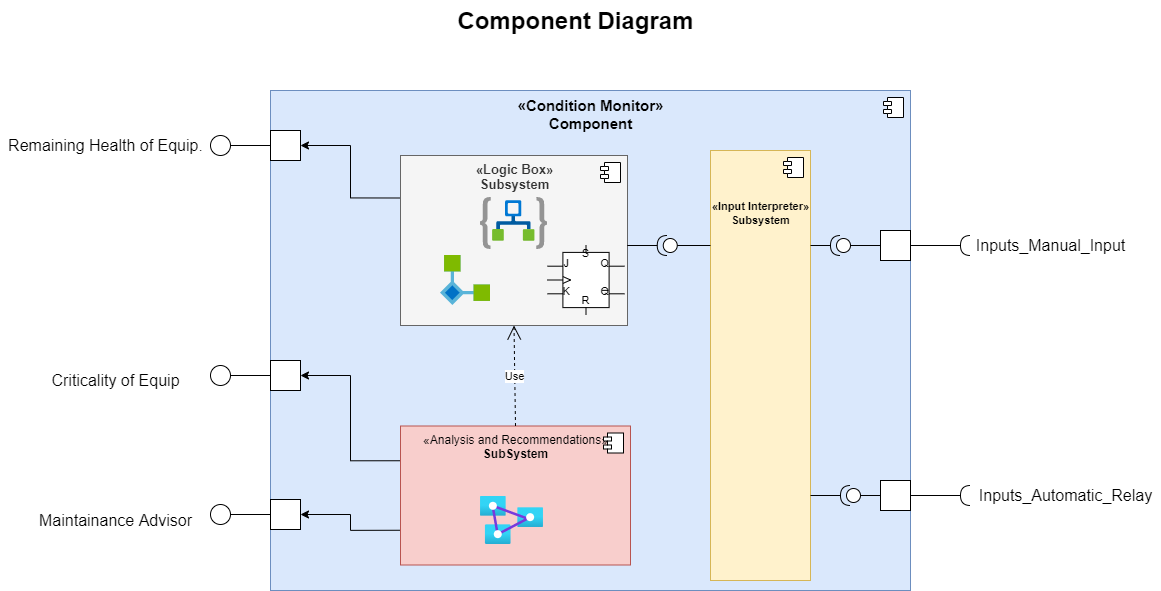

The diagram above was exported from draw.io. Its source (the exported page's mxGraphModel, read from the mxfile embedded in the PNG):
<mxGraphModel dx="1729" dy="823" grid="1" gridSize="10" guides="1" tooltips="1" connect="1" arrows="1" fold="1" page="1" pageScale="1.5" pageWidth="1169" pageHeight="826" background="none" math="0" shadow="0">
  <root>
    <mxCell id="0" style=";html=1;" />
    <mxCell id="1" style=";html=1;" parent="0" />
    <mxCell id="1672d66443f91eb5-23" value="Component Diagram" style="text;strokeColor=none;fillColor=none;html=1;fontSize=24;fontStyle=1;verticalAlign=middle;align=center;" parent="1" vertex="1">
      <mxGeometry x="450" y="10" width="670" height="40" as="geometry" />
    </mxCell>
    <mxCell id="ZR_meK9mbOgKIhgZiH8V-3" value="&lt;font style=&quot;font-size: 15px&quot;&gt;&lt;b&gt;«Condition Monitor»&lt;br&gt;Component&lt;/b&gt;&lt;/font&gt;" style="html=1;dropTarget=0;fillColor=#dae8fc;strokeColor=#6c8ebf;align=center;horizontal=1;verticalAlign=top;" parent="1" vertex="1">
      <mxGeometry x="480" y="100" width="640" height="500" as="geometry" />
    </mxCell>
    <mxCell id="ZR_meK9mbOgKIhgZiH8V-4" value="" style="shape=module;jettyWidth=8;jettyHeight=4;" parent="ZR_meK9mbOgKIhgZiH8V-3" vertex="1">
      <mxGeometry x="1" width="20" height="20" relative="1" as="geometry">
        <mxPoint x="-27" y="7" as="offset" />
      </mxGeometry>
    </mxCell>
    <mxCell id="ZR_meK9mbOgKIhgZiH8V-5" value="" style="html=1;rounded=0;verticalAlign=top;" parent="1" vertex="1">
      <mxGeometry x="1090" y="240" width="30" height="30" as="geometry" />
    </mxCell>
    <mxCell id="ZR_meK9mbOgKIhgZiH8V-6" value="" style="endArrow=none;html=1;rounded=0;align=center;verticalAlign=top;endFill=0;labelBackgroundColor=none;endSize=2;" parent="1" source="ZR_meK9mbOgKIhgZiH8V-5" edge="1">
      <mxGeometry relative="1" as="geometry">
        <mxPoint x="1170" y="255" as="targetPoint" />
      </mxGeometry>
    </mxCell>
    <mxCell id="ZR_meK9mbOgKIhgZiH8V-9" value="" style="shape=requiredInterface;html=1;verticalLabelPosition=bottom;verticalAlign=top;rotation=-180;" parent="1" vertex="1">
      <mxGeometry x="1170" y="245" width="10" height="20" as="geometry" />
    </mxCell>
    <mxCell id="ZR_meK9mbOgKIhgZiH8V-13" value="" style="html=1;rounded=0;verticalAlign=top;" parent="1" vertex="1">
      <mxGeometry x="1090" y="490" width="30" height="30" as="geometry" />
    </mxCell>
    <mxCell id="ZR_meK9mbOgKIhgZiH8V-14" value="" style="endArrow=none;html=1;rounded=0;align=center;verticalAlign=top;endFill=0;labelBackgroundColor=none;endSize=2;" parent="1" source="ZR_meK9mbOgKIhgZiH8V-13" edge="1">
      <mxGeometry relative="1" as="geometry">
        <mxPoint x="1170" y="505" as="targetPoint" />
      </mxGeometry>
    </mxCell>
    <mxCell id="ZR_meK9mbOgKIhgZiH8V-15" value="" style="shape=requiredInterface;html=1;verticalLabelPosition=bottom;verticalAlign=top;rotation=-180;" parent="1" vertex="1">
      <mxGeometry x="1170" y="495" width="10" height="20" as="geometry" />
    </mxCell>
    <mxCell id="ZR_meK9mbOgKIhgZiH8V-17" value="&lt;font style=&quot;font-size: 16px&quot;&gt;Inputs_Manual_Input&lt;/font&gt;" style="text;html=1;align=center;verticalAlign=middle;resizable=0;points=[];autosize=1;strokeColor=none;" parent="1" vertex="1">
      <mxGeometry x="1180" y="245" width="160" height="20" as="geometry" />
    </mxCell>
    <mxCell id="ZR_meK9mbOgKIhgZiH8V-18" value="&lt;font style=&quot;font-size: 16px&quot;&gt;Inputs_Automatic_Relay&lt;/font&gt;" style="text;html=1;align=center;verticalAlign=middle;resizable=0;points=[];autosize=1;strokeColor=none;" parent="1" vertex="1">
      <mxGeometry x="1180" y="495" width="190" height="20" as="geometry" />
    </mxCell>
    <mxCell id="ZR_meK9mbOgKIhgZiH8V-20" value="" style="html=1;rounded=0;verticalAlign=top;" parent="1" vertex="1">
      <mxGeometry x="480" y="140" width="30" height="30" as="geometry" />
    </mxCell>
    <mxCell id="ZR_meK9mbOgKIhgZiH8V-23" value="" style="endArrow=none;html=1;rounded=0;align=center;verticalAlign=top;endFill=0;labelBackgroundColor=none;endSize=2;exitX=0;exitY=0.5;exitDx=0;exitDy=0;" parent="1" source="ZR_meK9mbOgKIhgZiH8V-20" edge="1">
      <mxGeometry relative="1" as="geometry">
        <mxPoint x="510" y="155" as="sourcePoint" />
        <mxPoint x="440" y="155" as="targetPoint" />
      </mxGeometry>
    </mxCell>
    <mxCell id="ZR_meK9mbOgKIhgZiH8V-24" value="&lt;font style=&quot;font-size: 16px&quot;&gt;Remaining Health of Equip.&lt;/font&gt;" style="text;html=1;align=center;verticalAlign=middle;resizable=0;points=[];autosize=1;strokeColor=none;" parent="1" vertex="1">
      <mxGeometry x="210" y="145" width="210" height="20" as="geometry" />
    </mxCell>
    <mxCell id="ZR_meK9mbOgKIhgZiH8V-25" value="&lt;span style=&quot;font-size: 16px&quot;&gt;Criticality of Equip&lt;/span&gt;" style="text;html=1;align=center;verticalAlign=middle;resizable=0;points=[];autosize=1;strokeColor=none;" parent="1" vertex="1">
      <mxGeometry x="255" y="380" width="140" height="20" as="geometry" />
    </mxCell>
    <mxCell id="ZR_meK9mbOgKIhgZiH8V-37" value="" style="html=1;rounded=0;verticalAlign=top;" parent="1" vertex="1">
      <mxGeometry x="480" y="370" width="30" height="30" as="geometry" />
    </mxCell>
    <mxCell id="ZR_meK9mbOgKIhgZiH8V-38" value="" style="endArrow=none;html=1;rounded=0;align=center;verticalAlign=top;endFill=0;labelBackgroundColor=none;endSize=2;exitX=0;exitY=0.5;exitDx=0;exitDy=0;" parent="1" source="ZR_meK9mbOgKIhgZiH8V-37" edge="1">
      <mxGeometry relative="1" as="geometry">
        <mxPoint x="510" y="385" as="sourcePoint" />
        <mxPoint x="440" y="385" as="targetPoint" />
      </mxGeometry>
    </mxCell>
    <mxCell id="ZR_meK9mbOgKIhgZiH8V-39" value="&lt;span style=&quot;font-size: 16px&quot;&gt;Maintainance Advisor&lt;/span&gt;" style="text;html=1;align=center;verticalAlign=middle;resizable=0;points=[];autosize=1;strokeColor=none;" parent="1" vertex="1">
      <mxGeometry x="240" y="520" width="170" height="20" as="geometry" />
    </mxCell>
    <mxCell id="ZR_meK9mbOgKIhgZiH8V-40" value="" style="ellipse;whiteSpace=wrap;html=1;aspect=fixed;verticalAlign=top;" parent="1" vertex="1">
      <mxGeometry x="420" y="145" width="20" height="20" as="geometry" />
    </mxCell>
    <mxCell id="ZR_meK9mbOgKIhgZiH8V-42" value="" style="ellipse;whiteSpace=wrap;html=1;aspect=fixed;verticalAlign=top;" parent="1" vertex="1">
      <mxGeometry x="420" y="375" width="20" height="20" as="geometry" />
    </mxCell>
    <mxCell id="ZR_meK9mbOgKIhgZiH8V-73" style="edgeStyle=orthogonalEdgeStyle;rounded=0;orthogonalLoop=1;jettySize=auto;html=1;exitX=0;exitY=0.25;exitDx=0;exitDy=0;entryX=1;entryY=0.5;entryDx=0;entryDy=0;" parent="1" source="ZR_meK9mbOgKIhgZiH8V-43" target="ZR_meK9mbOgKIhgZiH8V-20" edge="1">
      <mxGeometry relative="1" as="geometry" />
    </mxCell>
    <mxCell id="ZR_meK9mbOgKIhgZiH8V-43" value="&lt;b style=&quot;font-size: 13px&quot;&gt;«Logic Box»&lt;br&gt;Subsystem&lt;/b&gt;" style="html=1;dropTarget=0;verticalAlign=top;fillColor=#f5f5f5;strokeColor=#666666;fontColor=#333333;" parent="1" vertex="1">
      <mxGeometry x="610" y="165" width="227" height="170" as="geometry" />
    </mxCell>
    <mxCell id="ZR_meK9mbOgKIhgZiH8V-44" value="" style="shape=module;jettyWidth=8;jettyHeight=4;" parent="ZR_meK9mbOgKIhgZiH8V-43" vertex="1">
      <mxGeometry x="1" width="20" height="20" relative="1" as="geometry">
        <mxPoint x="-27" y="7" as="offset" />
      </mxGeometry>
    </mxCell>
    <mxCell id="ZR_meK9mbOgKIhgZiH8V-46" value="" style="shape=providedRequiredInterface;html=1;verticalLabelPosition=bottom;verticalAlign=top;rotation=-180;" parent="1" vertex="1">
      <mxGeometry x="866.75" y="245" width="20" height="20" as="geometry" />
    </mxCell>
    <mxCell id="ZR_meK9mbOgKIhgZiH8V-47" value="" style="shape=providedRequiredInterface;html=1;verticalLabelPosition=bottom;verticalAlign=top;rotation=-180;" parent="1" vertex="1">
      <mxGeometry x="1040" y="245" width="20" height="20" as="geometry" />
    </mxCell>
    <mxCell id="ZR_meK9mbOgKIhgZiH8V-48" value="" style="shape=providedRequiredInterface;html=1;verticalLabelPosition=bottom;verticalAlign=top;rotation=-180;" parent="1" vertex="1">
      <mxGeometry x="1050" y="495" width="20" height="20" as="geometry" />
    </mxCell>
    <mxCell id="ZR_meK9mbOgKIhgZiH8V-53" value="&lt;b style=&quot;font-size: 11px&quot;&gt;&lt;br&gt;&lt;br&gt;&lt;br&gt;«Input Interpreter»&lt;br&gt;Subsystem&lt;/b&gt;" style="html=1;dropTarget=0;verticalAlign=top;fillColor=#fff2cc;strokeColor=#d6b656;" parent="1" vertex="1">
      <mxGeometry x="920" y="160" width="100" height="430" as="geometry" />
    </mxCell>
    <mxCell id="ZR_meK9mbOgKIhgZiH8V-54" value="" style="shape=module;jettyWidth=8;jettyHeight=4;" parent="ZR_meK9mbOgKIhgZiH8V-53" vertex="1">
      <mxGeometry x="1" width="20" height="20" relative="1" as="geometry">
        <mxPoint x="-27" y="7" as="offset" />
      </mxGeometry>
    </mxCell>
    <mxCell id="ZR_meK9mbOgKIhgZiH8V-63" value="" style="line;strokeWidth=1;fillColor=none;align=left;verticalAlign=middle;spacingTop=-1;spacingLeft=3;spacingRight=3;rotatable=0;labelPosition=right;points=[];portConstraint=eastwest;" parent="1" vertex="1">
      <mxGeometry x="1020" y="251" width="20" height="8" as="geometry" />
    </mxCell>
    <mxCell id="ZR_meK9mbOgKIhgZiH8V-64" value="" style="line;strokeWidth=1;fillColor=none;align=left;verticalAlign=middle;spacingTop=-1;spacingLeft=3;spacingRight=3;rotatable=0;labelPosition=right;points=[];portConstraint=eastwest;" parent="1" vertex="1">
      <mxGeometry x="1020" y="501" width="30" height="8" as="geometry" />
    </mxCell>
    <mxCell id="ZR_meK9mbOgKIhgZiH8V-65" value="" style="line;strokeWidth=1;fillColor=none;align=left;verticalAlign=middle;spacingTop=-1;spacingLeft=3;spacingRight=3;rotatable=0;labelPosition=right;points=[];portConstraint=eastwest;" parent="1" vertex="1">
      <mxGeometry x="1060" y="251" width="30" height="8" as="geometry" />
    </mxCell>
    <mxCell id="ZR_meK9mbOgKIhgZiH8V-66" value="" style="line;strokeWidth=1;fillColor=none;align=left;verticalAlign=middle;spacingTop=-1;spacingLeft=3;spacingRight=3;rotatable=0;labelPosition=right;points=[];portConstraint=eastwest;" parent="1" vertex="1">
      <mxGeometry x="1070" y="501" width="20" height="8" as="geometry" />
    </mxCell>
    <mxCell id="ZR_meK9mbOgKIhgZiH8V-69" value="" style="aspect=fixed;html=1;points=[];align=center;image;fontSize=12;image=img/lib/azure2/iot/Logic_Apps.svg;" parent="1" vertex="1">
      <mxGeometry x="690" y="207" width="67" height="52" as="geometry" />
    </mxCell>
    <mxCell id="ZR_meK9mbOgKIhgZiH8V-70" value="" style="aspect=fixed;html=1;points=[];align=center;image;fontSize=12;image=img/lib/mscae/Logic_Apps_Custom_Connector.svg;" parent="1" vertex="1">
      <mxGeometry x="650" y="265" width="50" height="50" as="geometry" />
    </mxCell>
    <mxCell id="ZR_meK9mbOgKIhgZiH8V-71" value="" style="verticalLabelPosition=bottom;shadow=0;dashed=0;align=center;html=1;verticalAlign=top;shape=mxgraph.electrical.logic_gates.jk_flip-flop_with_sr;" parent="1" vertex="1">
      <mxGeometry x="757" y="255" width="77" height="69" as="geometry" />
    </mxCell>
    <mxCell id="ZR_meK9mbOgKIhgZiH8V-79" value="" style="html=1;rounded=0;verticalAlign=top;" parent="1" vertex="1">
      <mxGeometry x="480" y="509" width="30" height="30" as="geometry" />
    </mxCell>
    <mxCell id="ZR_meK9mbOgKIhgZiH8V-80" value="" style="endArrow=none;html=1;rounded=0;align=center;verticalAlign=top;endFill=0;labelBackgroundColor=none;endSize=2;exitX=0;exitY=0.5;exitDx=0;exitDy=0;" parent="1" source="ZR_meK9mbOgKIhgZiH8V-79" edge="1">
      <mxGeometry relative="1" as="geometry">
        <mxPoint x="510" y="524" as="sourcePoint" />
        <mxPoint x="440" y="524" as="targetPoint" />
      </mxGeometry>
    </mxCell>
    <mxCell id="ZR_meK9mbOgKIhgZiH8V-81" value="" style="ellipse;whiteSpace=wrap;html=1;aspect=fixed;verticalAlign=top;" parent="1" vertex="1">
      <mxGeometry x="420" y="514" width="20" height="20" as="geometry" />
    </mxCell>
    <mxCell id="ZR_meK9mbOgKIhgZiH8V-88" style="edgeStyle=orthogonalEdgeStyle;rounded=0;orthogonalLoop=1;jettySize=auto;html=1;exitX=0;exitY=0.25;exitDx=0;exitDy=0;entryX=1;entryY=0.5;entryDx=0;entryDy=0;" parent="1" source="ZR_meK9mbOgKIhgZiH8V-82" target="ZR_meK9mbOgKIhgZiH8V-37" edge="1">
      <mxGeometry relative="1" as="geometry" />
    </mxCell>
    <mxCell id="ZR_meK9mbOgKIhgZiH8V-89" style="edgeStyle=orthogonalEdgeStyle;rounded=0;orthogonalLoop=1;jettySize=auto;html=1;exitX=0;exitY=0.75;exitDx=0;exitDy=0;entryX=1;entryY=0.5;entryDx=0;entryDy=0;" parent="1" source="ZR_meK9mbOgKIhgZiH8V-82" target="ZR_meK9mbOgKIhgZiH8V-79" edge="1">
      <mxGeometry relative="1" as="geometry" />
    </mxCell>
    <mxCell id="ZR_meK9mbOgKIhgZiH8V-82" value="«Analysis and Recommendations»&lt;br&gt;&lt;b&gt;SubSystem&lt;/b&gt;" style="html=1;dropTarget=0;verticalAlign=top;fillColor=#f8cecc;strokeColor=#b85450;" parent="1" vertex="1">
      <mxGeometry x="610" y="435.5" width="230" height="139" as="geometry" />
    </mxCell>
    <mxCell id="ZR_meK9mbOgKIhgZiH8V-83" value="" style="shape=module;jettyWidth=8;jettyHeight=4;" parent="ZR_meK9mbOgKIhgZiH8V-82" vertex="1">
      <mxGeometry x="1" width="20" height="20" relative="1" as="geometry">
        <mxPoint x="-27" y="7" as="offset" />
      </mxGeometry>
    </mxCell>
    <mxCell id="ZR_meK9mbOgKIhgZiH8V-84" value="" style="line;strokeWidth=1;fillColor=none;align=left;verticalAlign=middle;spacingTop=-1;spacingLeft=3;spacingRight=3;rotatable=0;labelPosition=right;points=[];portConstraint=eastwest;" parent="1" vertex="1">
      <mxGeometry x="836.75" y="251" width="30" height="8" as="geometry" />
    </mxCell>
    <mxCell id="ZR_meK9mbOgKIhgZiH8V-85" value="" style="line;strokeWidth=1;fillColor=none;align=left;verticalAlign=middle;spacingTop=-1;spacingLeft=3;spacingRight=3;rotatable=0;labelPosition=right;points=[];portConstraint=eastwest;" parent="1" vertex="1">
      <mxGeometry x="886.75" y="251" width="33.25" height="8" as="geometry" />
    </mxCell>
    <mxCell id="ZR_meK9mbOgKIhgZiH8V-86" value="Use" style="endArrow=open;endSize=12;dashed=1;html=1;entryX=0.5;entryY=1;entryDx=0;entryDy=0;exitX=0.5;exitY=0;exitDx=0;exitDy=0;" parent="1" source="ZR_meK9mbOgKIhgZiH8V-82" target="ZR_meK9mbOgKIhgZiH8V-43" edge="1">
      <mxGeometry width="160" relative="1" as="geometry">
        <mxPoint x="660" y="380" as="sourcePoint" />
        <mxPoint x="820" y="380" as="targetPoint" />
      </mxGeometry>
    </mxCell>
    <mxCell id="ZR_meK9mbOgKIhgZiH8V-87" value="" style="aspect=fixed;html=1;points=[];align=center;image;fontSize=12;image=img/lib/azure2/analytics/Analysis_Services.svg;" parent="1" vertex="1">
      <mxGeometry x="690" y="506" width="63" height="48" as="geometry" />
    </mxCell>
  </root>
</mxGraphModel>